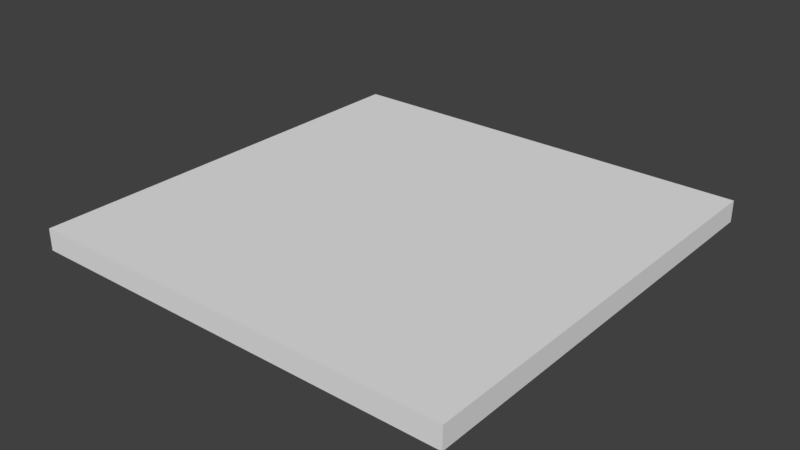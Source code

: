 # Source: Church_Floor_4x4x0.2.blend  (saved by Blender 2.79.0; exported with 4.5.12 LTS)
import bpy
from mathutils import Matrix  # noqa: F401  (used for matrix-valued properties, if any)

bpy.ops.wm.read_factory_settings(use_empty=True)
scene = bpy.context.scene
scene.name = 'Scene'

# ---- collections
col_collection_1 = bpy.data.collections.new('Collection 1'); scene.collection.children.link(col_collection_1)

# ---- world
world_world = bpy.data.worlds.new('World'); scene.world = world_world
world_world.color = (0.05088, 0.05088, 0.05088)
world_world.use_sun_shadow = False
world_world.sun_shadow_jitter_overblur = 0.0
world_world.cycles.sampling_method = 'MANUAL'

# ---- meshes
me_vert = bpy.data.meshes.new('Vert')
me_vert.from_pydata([(0.0, 0.0, 0.0), (4.0, 0.0, 0.0), (0.0, 4.0, 0.0), (0.0, 0.0, 0.2), (4.0, 0.0, 0.2), (0.0, 4.0, 0.2), (4.0, 4.0, 0.0), (4.0, 4.0, 0.2)], [], [(0, 2, 6, 1), (3, 4, 7, 5), (0, 3, 5, 2), (6, 7, 4, 1), (1, 4, 3, 0), (2, 5, 7, 6)])
me_vert.use_remesh_preserve_volume = False
me_vert.use_remesh_preserve_attributes = False
me_vert.use_mirror_vertex_groups = False
me_vert.update()

# ---- objects
ob_sm_square_4x4x0_25 = bpy.data.objects.new('SM_Square_4x4x0.25', me_vert)

# ---- transforms, parenting, visibility, modifiers, constraints
ob_sm_square_4x4x0_25.location = (0.0, 0.0, 0.0)
ob_sm_square_4x4x0_25.lineart.crease_threshold = 0.0

# ---- collection membership
col_collection_1.objects.link(ob_sm_square_4x4x0_25)

# ---- scene / render settings (as saved in the file)
scene.frame_start = 1; scene.frame_end = 250; scene.frame_set(1)
scene.render.engine = 'BLENDER_EEVEE_NEXT'
scene.render.resolution_percentage = 50
scene.render.dither_intensity = 0.0
scene.cycles.use_denoising = False
scene.cycles.samples = 128
scene.cycles.sampling_pattern = 'TABULATED_SOBOL'
scene.cycles.use_adaptive_sampling = False
scene.cycles.use_light_tree = False
scene.cycles.blur_glossy = 0.0
scene.cycles.sample_clamp_indirect = 0.0
scene.view_settings.view_transform = 'Standard'
bpy.context.view_layer.update()

# ---- added for rendering (the .blend has no active camera and no usable light): camera, sun
cam_auto = bpy.data.cameras.new('AutoCamera')
cam_auto.lens = 50.0
cam_auto.sensor_width = 36.0
cam_auto.clip_end = 1000.0
ob_auto_camera = bpy.data.objects.new('AutoCamera', cam_auto)
scene.collection.objects.link(ob_auto_camera)
ob_auto_camera.location = (7.23713, -4.28456, 4.2897)
ob_auto_camera.rotation_euler = (1.09748, -7.21219e-08, 0.694738)
scene.camera = ob_auto_camera
light_auto_sun = bpy.data.lights.new('AutoSun', 'SUN')
light_auto_sun.energy = 3.0
light_auto_sun.angle = 0.0523599
ob_auto_sun = bpy.data.objects.new('AutoSun', light_auto_sun)
scene.collection.objects.link(ob_auto_sun)
ob_auto_sun.rotation_euler = (0.872665, 0.174533, 0.523599)
bpy.context.view_layer.update()
